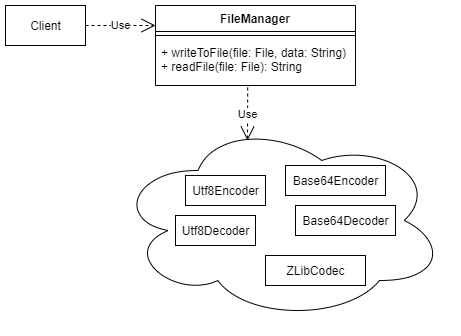

The diagram above was exported from draw.io. Its source (the exported page's mxGraphModel, read from the mxfile embedded in the PNG):
<mxGraphModel dx="677" dy="391" grid="1" gridSize="10" guides="1" tooltips="1" connect="1" arrows="1" fold="1" page="1" pageScale="1" pageWidth="827" pageHeight="1169" math="0" shadow="0">
  <root>
    <mxCell id="0" />
    <mxCell id="1" parent="0" />
    <mxCell id="--kuMBTp5KwFAbOZiJh_-1" value="FileManager" style="swimlane;fontStyle=1;align=center;verticalAlign=top;childLayout=stackLayout;horizontal=1;startSize=26;horizontalStack=0;resizeParent=1;resizeParentMax=0;resizeLast=0;collapsible=1;marginBottom=0;" vertex="1" parent="1">
      <mxGeometry x="230" y="200" width="200" height="80" as="geometry" />
    </mxCell>
    <mxCell id="--kuMBTp5KwFAbOZiJh_-3" value="" style="line;strokeWidth=1;fillColor=none;align=left;verticalAlign=middle;spacingTop=-1;spacingLeft=3;spacingRight=3;rotatable=0;labelPosition=right;points=[];portConstraint=eastwest;" vertex="1" parent="--kuMBTp5KwFAbOZiJh_-1">
      <mxGeometry y="26" width="200" height="8" as="geometry" />
    </mxCell>
    <mxCell id="--kuMBTp5KwFAbOZiJh_-4" value="+ writeToFile(file: File, data: String)&#10;+ readFile(file: File): String" style="text;strokeColor=none;fillColor=none;align=left;verticalAlign=top;spacingLeft=4;spacingRight=4;overflow=hidden;rotatable=0;points=[[0,0.5],[1,0.5]];portConstraint=eastwest;" vertex="1" parent="--kuMBTp5KwFAbOZiJh_-1">
      <mxGeometry y="34" width="200" height="46" as="geometry" />
    </mxCell>
    <mxCell id="--kuMBTp5KwFAbOZiJh_-5" value="" style="ellipse;shape=cloud;whiteSpace=wrap;html=1;align=center;" vertex="1" parent="1">
      <mxGeometry x="190" y="315" width="330" height="200" as="geometry" />
    </mxCell>
    <mxCell id="--kuMBTp5KwFAbOZiJh_-6" value="Utf8Encoder" style="html=1;" vertex="1" parent="1">
      <mxGeometry x="260" y="370" width="80" height="30" as="geometry" />
    </mxCell>
    <mxCell id="--kuMBTp5KwFAbOZiJh_-7" value="Use" style="endArrow=open;endSize=12;dashed=1;html=1;exitX=0.461;exitY=1.043;exitDx=0;exitDy=0;exitPerimeter=0;entryX=0.4;entryY=0.1;entryDx=0;entryDy=0;entryPerimeter=0;" edge="1" parent="1" source="--kuMBTp5KwFAbOZiJh_-4" target="--kuMBTp5KwFAbOZiJh_-5">
      <mxGeometry width="160" relative="1" as="geometry">
        <mxPoint x="420" y="330" as="sourcePoint" />
        <mxPoint x="580" y="330" as="targetPoint" />
      </mxGeometry>
    </mxCell>
    <mxCell id="--kuMBTp5KwFAbOZiJh_-8" value="Utf8Decoder" style="html=1;" vertex="1" parent="1">
      <mxGeometry x="250" y="410" width="80" height="30" as="geometry" />
    </mxCell>
    <mxCell id="--kuMBTp5KwFAbOZiJh_-9" value="Base64Encoder" style="html=1;" vertex="1" parent="1">
      <mxGeometry x="360" y="360" width="100" height="30" as="geometry" />
    </mxCell>
    <mxCell id="--kuMBTp5KwFAbOZiJh_-10" value="Base64Decoder" style="html=1;" vertex="1" parent="1">
      <mxGeometry x="370" y="400" width="100" height="30" as="geometry" />
    </mxCell>
    <mxCell id="--kuMBTp5KwFAbOZiJh_-11" value="ZLibCodec" style="html=1;" vertex="1" parent="1">
      <mxGeometry x="340" y="450" width="100" height="30" as="geometry" />
    </mxCell>
    <mxCell id="--kuMBTp5KwFAbOZiJh_-12" value="Client" style="html=1;" vertex="1" parent="1">
      <mxGeometry x="80" y="200" width="80" height="40" as="geometry" />
    </mxCell>
    <mxCell id="--kuMBTp5KwFAbOZiJh_-13" value="Use" style="endArrow=open;endSize=12;dashed=1;html=1;exitX=1;exitY=0.5;exitDx=0;exitDy=0;entryX=0;entryY=0.25;entryDx=0;entryDy=0;" edge="1" parent="1" source="--kuMBTp5KwFAbOZiJh_-12" target="--kuMBTp5KwFAbOZiJh_-1">
      <mxGeometry width="160" relative="1" as="geometry">
        <mxPoint x="180" y="290" as="sourcePoint" />
        <mxPoint x="340" y="290" as="targetPoint" />
      </mxGeometry>
    </mxCell>
  </root>
</mxGraphModel>